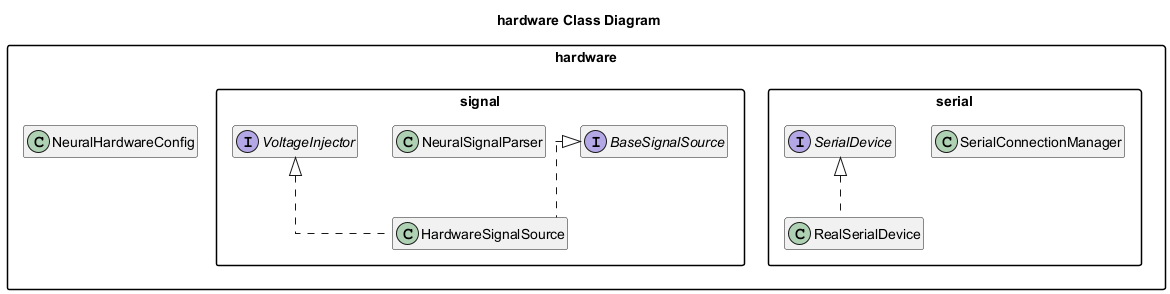

The diagram above was rendered by PlantUML. Its source (embedded in the PNG):
@startuml
title hardware Class Diagram
top to bottom direction
skinparam classAttributeIconSize 0
skinparam packageStyle rectangle
skinparam linetype ortho
hide empty members

package "hardware" as pkg_edu_sjsu_spring2026_group32_hardware {
  class "NeuralHardwareConfig" as edu_sjsu_spring2026_group32_hardware_NeuralHardwareConfig
  package "serial" as pkg_edu_sjsu_spring2026_group32_hardware_serial {
    class "RealSerialDevice" as edu_sjsu_spring2026_group32_hardware_serial_RealSerialDevice
    class "SerialConnectionManager" as edu_sjsu_spring2026_group32_hardware_serial_SerialConnectionManager
    interface "SerialDevice" as edu_sjsu_spring2026_group32_hardware_serial_SerialDevice
  }
  package "signal" as pkg_edu_sjsu_spring2026_group32_hardware_signal {
    interface "BaseSignalSource" as edu_sjsu_spring2026_group32_hardware_signal_BaseSignalSource
    class "HardwareSignalSource" as edu_sjsu_spring2026_group32_hardware_signal_HardwareSignalSource
    class "NeuralSignalParser" as edu_sjsu_spring2026_group32_hardware_signal_NeuralSignalParser
    interface "VoltageInjector" as edu_sjsu_spring2026_group32_hardware_signal_VoltageInjector
  }
}

edu_sjsu_spring2026_group32_hardware_serial_SerialDevice <|.. edu_sjsu_spring2026_group32_hardware_serial_RealSerialDevice
edu_sjsu_spring2026_group32_hardware_signal_BaseSignalSource <|.. edu_sjsu_spring2026_group32_hardware_signal_HardwareSignalSource
edu_sjsu_spring2026_group32_hardware_signal_VoltageInjector <|.. edu_sjsu_spring2026_group32_hardware_signal_HardwareSignalSource

@enduml